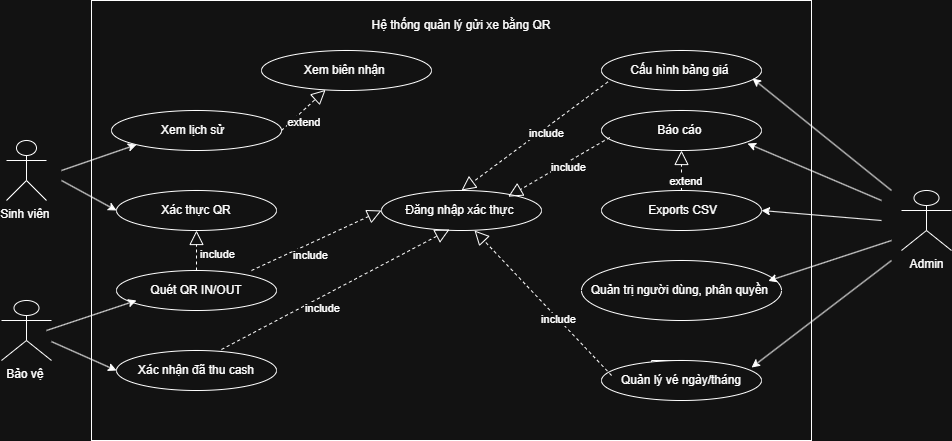

The diagram above was exported from draw.io. Its source (the exported page's mxGraphModel, read from the mxfile embedded in the PNG):
<mxGraphModel dx="2209" dy="1088" grid="1" gridSize="10" guides="1" tooltips="1" connect="1" arrows="1" fold="1" page="1" pageScale="1" pageWidth="3300" pageHeight="4681" math="0" shadow="0">
  <root>
    <mxCell id="0" />
    <mxCell id="1" parent="0" />
    <mxCell id="-wLPsjQpzP15RTroRQ-V-25" value="Admin&lt;div&gt;&lt;br&gt;&lt;/div&gt;" style="shape=umlActor;verticalLabelPosition=bottom;verticalAlign=top;html=1;outlineConnect=0;" vertex="1" parent="1">
      <mxGeometry x="1360" y="330" width="50" height="60" as="geometry" />
    </mxCell>
    <mxCell id="-wLPsjQpzP15RTroRQ-V-77" value="" style="rounded=0;whiteSpace=wrap;html=1;" vertex="1" parent="1">
      <mxGeometry x="550" y="140" width="720" height="440" as="geometry" />
    </mxCell>
    <mxCell id="-wLPsjQpzP15RTroRQ-V-116" style="edgeStyle=orthogonalEdgeStyle;rounded=0;orthogonalLoop=1;jettySize=auto;html=1;exitX=0.5;exitY=0;exitDx=0;exitDy=0;" edge="1" parent="1" source="-wLPsjQpzP15RTroRQ-V-117">
      <mxGeometry relative="1" as="geometry">
        <mxPoint x="1110" y="510" as="targetPoint" />
      </mxGeometry>
    </mxCell>
    <mxCell id="-wLPsjQpzP15RTroRQ-V-117" value="Quản lý vé ngày/tháng" style="ellipse;whiteSpace=wrap;html=1;" vertex="1" parent="1">
      <mxGeometry x="1060" y="500" width="160" height="40" as="geometry" />
    </mxCell>
    <mxCell id="-wLPsjQpzP15RTroRQ-V-118" value="Cấu hình bảng giá&amp;nbsp;" style="ellipse;whiteSpace=wrap;html=1;" vertex="1" parent="1">
      <mxGeometry x="1060" y="190" width="160" height="40" as="geometry" />
    </mxCell>
    <mxCell id="-wLPsjQpzP15RTroRQ-V-119" value="&amp;nbsp;Exports CSV" style="ellipse;whiteSpace=wrap;html=1;" vertex="1" parent="1">
      <mxGeometry x="1060" y="330" width="160" height="40" as="geometry" />
    </mxCell>
    <mxCell id="-wLPsjQpzP15RTroRQ-V-120" value="Quản trị người dùng, phân quyền&amp;nbsp;" style="ellipse;whiteSpace=wrap;html=1;" vertex="1" parent="1">
      <mxGeometry x="1040" y="400" width="200" height="60" as="geometry" />
    </mxCell>
    <mxCell id="-wLPsjQpzP15RTroRQ-V-121" value="" style="endArrow=classic;html=1;rounded=0;entryX=0.938;entryY=0.175;entryDx=0;entryDy=0;entryPerimeter=0;" edge="1" parent="1" target="-wLPsjQpzP15RTroRQ-V-117">
      <mxGeometry width="50" height="50" relative="1" as="geometry">
        <mxPoint x="1350" y="400" as="sourcePoint" />
        <mxPoint x="1240" y="520" as="targetPoint" />
        <Array as="points" />
      </mxGeometry>
    </mxCell>
    <mxCell id="-wLPsjQpzP15RTroRQ-V-122" value="" style="endArrow=classic;html=1;rounded=0;entryX=1;entryY=0.5;entryDx=0;entryDy=0;" edge="1" parent="1" target="-wLPsjQpzP15RTroRQ-V-119">
      <mxGeometry width="50" height="50" relative="1" as="geometry">
        <mxPoint x="1340" y="360" as="sourcePoint" />
        <mxPoint x="650" y="347" as="targetPoint" />
        <Array as="points" />
      </mxGeometry>
    </mxCell>
    <mxCell id="-wLPsjQpzP15RTroRQ-V-123" value="" style="endArrow=classic;html=1;rounded=0;entryX=0.934;entryY=0.34;entryDx=0;entryDy=0;entryPerimeter=0;" edge="1" parent="1" target="-wLPsjQpzP15RTroRQ-V-120">
      <mxGeometry width="50" height="50" relative="1" as="geometry">
        <mxPoint x="1350" y="380" as="sourcePoint" />
        <mxPoint x="650" y="430" as="targetPoint" />
        <Array as="points" />
      </mxGeometry>
    </mxCell>
    <mxCell id="-wLPsjQpzP15RTroRQ-V-124" value="Quét QR IN/OUT" style="ellipse;whiteSpace=wrap;html=1;" vertex="1" parent="1">
      <mxGeometry x="575" y="410" width="160" height="40" as="geometry" />
    </mxCell>
    <mxCell id="-wLPsjQpzP15RTroRQ-V-125" value="Xem lịch sử&amp;nbsp;&amp;nbsp;" style="ellipse;whiteSpace=wrap;html=1;" vertex="1" parent="1">
      <mxGeometry x="570" y="250" width="170" height="40" as="geometry" />
    </mxCell>
    <mxCell id="-wLPsjQpzP15RTroRQ-V-126" style="edgeStyle=orthogonalEdgeStyle;rounded=0;orthogonalLoop=1;jettySize=auto;html=1;exitX=0.5;exitY=1;exitDx=0;exitDy=0;" edge="1" parent="1">
      <mxGeometry relative="1" as="geometry">
        <mxPoint x="940" y="420" as="sourcePoint" />
        <mxPoint x="940" y="420" as="targetPoint" />
      </mxGeometry>
    </mxCell>
    <mxCell id="-wLPsjQpzP15RTroRQ-V-127" value="Đăng nhập xác thực&amp;nbsp;" style="ellipse;whiteSpace=wrap;html=1;" vertex="1" parent="1">
      <mxGeometry x="840" y="330" width="160" height="40" as="geometry" />
    </mxCell>
    <mxCell id="-wLPsjQpzP15RTroRQ-V-128" value="Xác nhận đã thu cash" style="ellipse;whiteSpace=wrap;html=1;" vertex="1" parent="1">
      <mxGeometry x="575" y="490" width="160" height="40" as="geometry" />
    </mxCell>
    <mxCell id="-wLPsjQpzP15RTroRQ-V-129" value="Xác thực QR" style="ellipse;whiteSpace=wrap;html=1;" vertex="1" parent="1">
      <mxGeometry x="575" y="330" width="160" height="40" as="geometry" />
    </mxCell>
    <mxCell id="-wLPsjQpzP15RTroRQ-V-130" value="" style="endArrow=block;dashed=1;endFill=0;endSize=12;html=1;rounded=0;exitX=0.5;exitY=0;exitDx=0;exitDy=0;entryX=0.5;entryY=1;entryDx=0;entryDy=0;" edge="1" parent="1" source="-wLPsjQpzP15RTroRQ-V-124" target="-wLPsjQpzP15RTroRQ-V-129">
      <mxGeometry width="160" relative="1" as="geometry">
        <mxPoint x="510" y="330" as="sourcePoint" />
        <mxPoint x="680" y="300" as="targetPoint" />
      </mxGeometry>
    </mxCell>
    <mxCell id="-wLPsjQpzP15RTroRQ-V-131" value="include" style="edgeLabel;html=1;align=center;verticalAlign=middle;resizable=0;points=[];" vertex="1" connectable="0" parent="-wLPsjQpzP15RTroRQ-V-130">
      <mxGeometry x="-0.15" y="-3" relative="1" as="geometry">
        <mxPoint x="17" as="offset" />
      </mxGeometry>
    </mxCell>
    <mxCell id="-wLPsjQpzP15RTroRQ-V-132" value="" style="endArrow=block;dashed=1;endFill=0;endSize=12;html=1;rounded=0;entryX=0;entryY=0.5;entryDx=0;entryDy=0;" edge="1" parent="1" target="-wLPsjQpzP15RTroRQ-V-127">
      <mxGeometry width="160" relative="1" as="geometry">
        <mxPoint x="710" y="410" as="sourcePoint" />
        <mxPoint x="830" y="350" as="targetPoint" />
      </mxGeometry>
    </mxCell>
    <mxCell id="-wLPsjQpzP15RTroRQ-V-133" value="include" style="edgeLabel;html=1;align=center;verticalAlign=middle;resizable=0;points=[];" vertex="1" connectable="0" parent="-wLPsjQpzP15RTroRQ-V-132">
      <mxGeometry x="-0.15" y="-3" relative="1" as="geometry">
        <mxPoint x="2" y="7" as="offset" />
      </mxGeometry>
    </mxCell>
    <mxCell id="-wLPsjQpzP15RTroRQ-V-134" value="" style="endArrow=block;dashed=1;endFill=0;endSize=12;html=1;rounded=0;entryX=0.425;entryY=0.975;entryDx=0;entryDy=0;entryPerimeter=0;exitX=0.656;exitY=-0.025;exitDx=0;exitDy=0;exitPerimeter=0;" edge="1" parent="1" source="-wLPsjQpzP15RTroRQ-V-128" target="-wLPsjQpzP15RTroRQ-V-127">
      <mxGeometry width="160" relative="1" as="geometry">
        <mxPoint x="690" y="480" as="sourcePoint" />
        <mxPoint x="900" y="380" as="targetPoint" />
      </mxGeometry>
    </mxCell>
    <mxCell id="-wLPsjQpzP15RTroRQ-V-135" value="include" style="edgeLabel;html=1;align=center;verticalAlign=middle;resizable=0;points=[];" vertex="1" connectable="0" parent="-wLPsjQpzP15RTroRQ-V-134">
      <mxGeometry x="-0.15" y="-3" relative="1" as="geometry">
        <mxPoint x="2" y="7" as="offset" />
      </mxGeometry>
    </mxCell>
    <mxCell id="-wLPsjQpzP15RTroRQ-V-136" value="" style="endArrow=classic;html=1;rounded=0;entryX=0.944;entryY=0.7;entryDx=0;entryDy=0;entryPerimeter=0;" edge="1" parent="1" target="-wLPsjQpzP15RTroRQ-V-118">
      <mxGeometry width="50" height="50" relative="1" as="geometry">
        <mxPoint x="1350" y="330" as="sourcePoint" />
        <mxPoint x="1200" y="240" as="targetPoint" />
        <Array as="points" />
      </mxGeometry>
    </mxCell>
    <mxCell id="-wLPsjQpzP15RTroRQ-V-137" value="Báo cáo&amp;nbsp;" style="ellipse;whiteSpace=wrap;html=1;" vertex="1" parent="1">
      <mxGeometry x="1060" y="250" width="160" height="40" as="geometry" />
    </mxCell>
    <mxCell id="-wLPsjQpzP15RTroRQ-V-138" value="Xem biên nhận&amp;nbsp;" style="ellipse;whiteSpace=wrap;html=1;" vertex="1" parent="1">
      <mxGeometry x="720" y="190" width="170" height="40" as="geometry" />
    </mxCell>
    <mxCell id="-wLPsjQpzP15RTroRQ-V-139" value="" style="endArrow=block;dashed=1;endFill=0;endSize=12;html=1;rounded=0;exitX=1;exitY=0.5;exitDx=0;exitDy=0;" edge="1" parent="1" source="-wLPsjQpzP15RTroRQ-V-125" target="-wLPsjQpzP15RTroRQ-V-138">
      <mxGeometry width="160" relative="1" as="geometry">
        <mxPoint x="640" y="180" as="sourcePoint" />
        <mxPoint x="730" y="180" as="targetPoint" />
      </mxGeometry>
    </mxCell>
    <mxCell id="-wLPsjQpzP15RTroRQ-V-140" value="extend&amp;nbsp;" style="edgeLabel;html=1;align=center;verticalAlign=middle;resizable=0;points=[];" vertex="1" connectable="0" parent="-wLPsjQpzP15RTroRQ-V-139">
      <mxGeometry x="-0.15" y="-3" relative="1" as="geometry">
        <mxPoint x="2" y="7" as="offset" />
      </mxGeometry>
    </mxCell>
    <mxCell id="-wLPsjQpzP15RTroRQ-V-141" value="" style="endArrow=block;dashed=1;endFill=0;endSize=12;html=1;rounded=0;exitX=0.5;exitY=0;exitDx=0;exitDy=0;entryX=0.5;entryY=1;entryDx=0;entryDy=0;" edge="1" parent="1" source="-wLPsjQpzP15RTroRQ-V-119" target="-wLPsjQpzP15RTroRQ-V-137">
      <mxGeometry width="160" relative="1" as="geometry">
        <mxPoint x="700" y="220" as="sourcePoint" />
        <mxPoint x="1140" y="300" as="targetPoint" />
      </mxGeometry>
    </mxCell>
    <mxCell id="-wLPsjQpzP15RTroRQ-V-142" value="extend&amp;nbsp;" style="edgeLabel;html=1;align=center;verticalAlign=middle;resizable=0;points=[];" vertex="1" connectable="0" parent="-wLPsjQpzP15RTroRQ-V-141">
      <mxGeometry x="-0.15" y="-3" relative="1" as="geometry">
        <mxPoint x="2" y="7" as="offset" />
      </mxGeometry>
    </mxCell>
    <mxCell id="-wLPsjQpzP15RTroRQ-V-143" value="" style="endArrow=block;dashed=1;endFill=0;endSize=12;html=1;rounded=0;entryX=0.792;entryY=0.154;entryDx=0;entryDy=0;entryPerimeter=0;exitX=0.052;exitY=0.674;exitDx=0;exitDy=0;exitPerimeter=0;" edge="1" parent="1" source="-wLPsjQpzP15RTroRQ-V-137" target="-wLPsjQpzP15RTroRQ-V-127">
      <mxGeometry width="160" relative="1" as="geometry">
        <mxPoint x="1050" y="280" as="sourcePoint" />
        <mxPoint x="930" y="330" as="targetPoint" />
      </mxGeometry>
    </mxCell>
    <mxCell id="-wLPsjQpzP15RTroRQ-V-144" value="include" style="edgeLabel;html=1;align=center;verticalAlign=middle;resizable=0;points=[];" vertex="1" connectable="0" parent="-wLPsjQpzP15RTroRQ-V-143">
      <mxGeometry x="-0.15" y="-3" relative="1" as="geometry">
        <mxPoint x="2" y="7" as="offset" />
      </mxGeometry>
    </mxCell>
    <mxCell id="-wLPsjQpzP15RTroRQ-V-145" value="" style="endArrow=classic;html=1;rounded=0;entryX=0.913;entryY=0.825;entryDx=0;entryDy=0;entryPerimeter=0;" edge="1" parent="1" target="-wLPsjQpzP15RTroRQ-V-137">
      <mxGeometry width="50" height="50" relative="1" as="geometry">
        <mxPoint x="1340" y="340" as="sourcePoint" />
        <mxPoint x="1220" y="370" as="targetPoint" />
        <Array as="points" />
      </mxGeometry>
    </mxCell>
    <mxCell id="-wLPsjQpzP15RTroRQ-V-146" value="" style="endArrow=block;dashed=1;endFill=0;endSize=12;html=1;rounded=0;entryX=0.5;entryY=0;entryDx=0;entryDy=0;exitX=0.04;exitY=0.785;exitDx=0;exitDy=0;exitPerimeter=0;" edge="1" parent="1" source="-wLPsjQpzP15RTroRQ-V-118" target="-wLPsjQpzP15RTroRQ-V-127">
      <mxGeometry width="160" relative="1" as="geometry">
        <mxPoint x="1023" y="230" as="sourcePoint" />
        <mxPoint x="920" y="320" as="targetPoint" />
      </mxGeometry>
    </mxCell>
    <mxCell id="-wLPsjQpzP15RTroRQ-V-147" value="include" style="edgeLabel;html=1;align=center;verticalAlign=middle;resizable=0;points=[];" vertex="1" connectable="0" parent="-wLPsjQpzP15RTroRQ-V-146">
      <mxGeometry x="-0.15" y="-3" relative="1" as="geometry">
        <mxPoint x="2" y="7" as="offset" />
      </mxGeometry>
    </mxCell>
    <mxCell id="-wLPsjQpzP15RTroRQ-V-148" value="" style="endArrow=block;dashed=1;endFill=0;endSize=12;html=1;rounded=0;exitX=0.063;exitY=0.375;exitDx=0;exitDy=0;exitPerimeter=0;" edge="1" parent="1" source="-wLPsjQpzP15RTroRQ-V-117">
      <mxGeometry width="160" relative="1" as="geometry">
        <mxPoint x="860" y="510" as="sourcePoint" />
        <mxPoint x="933" y="370" as="targetPoint" />
      </mxGeometry>
    </mxCell>
    <mxCell id="-wLPsjQpzP15RTroRQ-V-149" value="include" style="edgeLabel;html=1;align=center;verticalAlign=middle;resizable=0;points=[];" vertex="1" connectable="0" parent="-wLPsjQpzP15RTroRQ-V-148">
      <mxGeometry x="-0.15" y="-3" relative="1" as="geometry">
        <mxPoint x="2" y="7" as="offset" />
      </mxGeometry>
    </mxCell>
    <mxCell id="-wLPsjQpzP15RTroRQ-V-150" value="Sinh viên&amp;nbsp;&lt;div&gt;&lt;br&gt;&lt;/div&gt;&lt;div&gt;&lt;br&gt;&lt;/div&gt;" style="shape=umlActor;verticalLabelPosition=bottom;verticalAlign=top;html=1;outlineConnect=0;" vertex="1" parent="1">
      <mxGeometry x="465" y="280" width="40" height="60" as="geometry" />
    </mxCell>
    <mxCell id="-wLPsjQpzP15RTroRQ-V-151" value="Bảo vệ&amp;nbsp;" style="shape=umlActor;verticalLabelPosition=bottom;verticalAlign=top;html=1;" vertex="1" parent="1">
      <mxGeometry x="460" y="440" width="50" height="60" as="geometry" />
    </mxCell>
    <mxCell id="-wLPsjQpzP15RTroRQ-V-152" value="" style="endArrow=classic;html=1;rounded=0;entryX=0;entryY=1;entryDx=0;entryDy=0;" edge="1" parent="1" target="-wLPsjQpzP15RTroRQ-V-125">
      <mxGeometry width="50" height="50" relative="1" as="geometry">
        <mxPoint x="520" y="310" as="sourcePoint" />
        <mxPoint x="651" y="280" as="targetPoint" />
        <Array as="points" />
      </mxGeometry>
    </mxCell>
    <mxCell id="-wLPsjQpzP15RTroRQ-V-153" value="" style="endArrow=classic;html=1;rounded=0;entryX=0;entryY=0.5;entryDx=0;entryDy=0;" edge="1" parent="1" target="-wLPsjQpzP15RTroRQ-V-129">
      <mxGeometry width="50" height="50" relative="1" as="geometry">
        <mxPoint x="520" y="320" as="sourcePoint" />
        <mxPoint x="660" y="380" as="targetPoint" />
      </mxGeometry>
    </mxCell>
    <mxCell id="-wLPsjQpzP15RTroRQ-V-154" value="" style="endArrow=classic;html=1;rounded=0;entryX=0;entryY=0.5;entryDx=0;entryDy=0;" edge="1" parent="1" source="-wLPsjQpzP15RTroRQ-V-151" target="-wLPsjQpzP15RTroRQ-V-128">
      <mxGeometry width="50" height="50" relative="1" as="geometry">
        <mxPoint x="485" y="520" as="sourcePoint" />
        <mxPoint x="575" y="490" as="targetPoint" />
      </mxGeometry>
    </mxCell>
    <mxCell id="-wLPsjQpzP15RTroRQ-V-155" value="" style="endArrow=classic;html=1;rounded=0;entryX=0.031;entryY=0.75;entryDx=0;entryDy=0;entryPerimeter=0;" edge="1" parent="1">
      <mxGeometry width="50" height="50" relative="1" as="geometry">
        <mxPoint x="505" y="470" as="sourcePoint" />
        <mxPoint x="595" y="440" as="targetPoint" />
      </mxGeometry>
    </mxCell>
    <mxCell id="-wLPsjQpzP15RTroRQ-V-157" value="Hệ thống quản lý gửi xe bằng QR" style="text;html=1;whiteSpace=wrap;strokeColor=none;fillColor=none;align=center;verticalAlign=middle;rounded=0;" vertex="1" parent="1">
      <mxGeometry x="825" y="150" width="190" height="30" as="geometry" />
    </mxCell>
  </root>
</mxGraphModel>